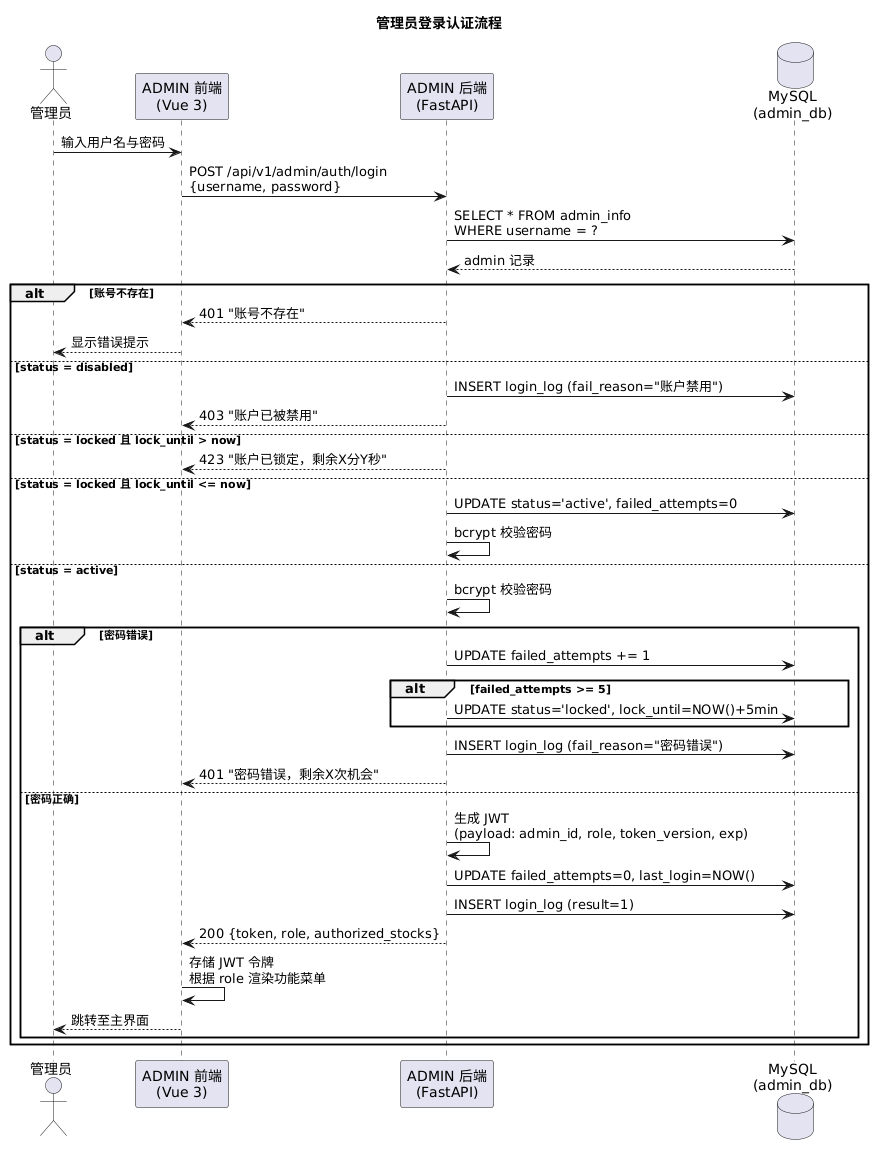

The diagram above was rendered by PlantUML. Its source (embedded in the PNG):
@startuml sequence_login
skinparam backgroundColor transparent
skinparam defaultFontName Microsoft YaHei

title 管理员登录认证流程

actor "管理员" as admin
participant "ADMIN 前端\n(Vue 3)" as frontend
participant "ADMIN 后端\n(FastAPI)" as backend
database "MySQL\n(admin_db)" as db

admin -> frontend: 输入用户名与密码
frontend -> backend: POST /api/v1/admin/auth/login\n{username, password}
backend -> db: SELECT * FROM admin_info\nWHERE username = ?
db --> backend: admin 记录

alt 账号不存在
    backend --> frontend: 401 "账号不存在"
    frontend --> admin: 显示错误提示
else status = disabled
    backend -> db: INSERT login_log (fail_reason="账户禁用")
    backend --> frontend: 403 "账户已被禁用"
else status = locked 且 lock_until > now
    backend --> frontend: 423 "账户已锁定，剩余X分Y秒"
else status = locked 且 lock_until <= now
    backend -> db: UPDATE status='active', failed_attempts=0
    backend -> backend: bcrypt 校验密码
else status = active
    backend -> backend: bcrypt 校验密码

    alt 密码错误
        backend -> db: UPDATE failed_attempts += 1
        alt failed_attempts >= 5
            backend -> db: UPDATE status='locked', lock_until=NOW()+5min
        end
        backend -> db: INSERT login_log (fail_reason="密码错误")
        backend --> frontend: 401 "密码错误，剩余X次机会"
    else 密码正确
        backend -> backend: 生成 JWT\n(payload: admin_id, role, token_version, exp)
        backend -> db: UPDATE failed_attempts=0, last_login=NOW()
        backend -> db: INSERT login_log (result=1)
        backend --> frontend: 200 {token, role, authorized_stocks}
        frontend -> frontend: 存储 JWT 令牌\n根据 role 渲染功能菜单
        frontend --> admin: 跳转至主界面
    end
end
@enduml